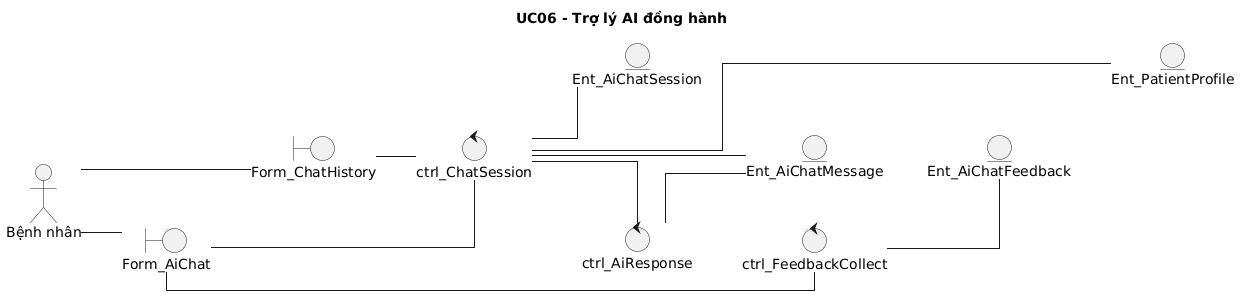

The diagram above was rendered by PlantUML. Its source (embedded in the PNG):
@startuml
skinparam defaultFontName "Times New Roman"
skinparam shadowing false
skinparam monochrome true
skinparam linetype ortho
skinparam nodesep 45
skinparam ranksep 40
title UC06 - Trợ lý AI đồng hành
left to right direction
actor "Bệnh nhân" as A
boundary "Form_AiChat" as B1
boundary "Form_ChatHistory" as B2
control "ctrl_ChatSession" as C1
control "ctrl_AiResponse" as C2
control "ctrl_FeedbackCollect" as C3
entity "Ent_AiChatSession" as E1
entity "Ent_AiChatMessage" as E2
entity "Ent_AiChatFeedback" as E3
entity "Ent_PatientProfile" as E4
B1 -[hidden]down-> B2
C1 -[hidden]down-> C2
C2 -[hidden]down-> C3
E1 -[hidden]down-> E2
E2 -[hidden]down-> E3
E3 -[hidden]down-> E4
A -- B1
A -- B2
B1 -- C1
B2 -- C1
B1 -- C3
C1 -- C2
C1 -- E1
C1 -- E2
C1 -- E4
C2 -- E2
C3 -- E3
@enduml